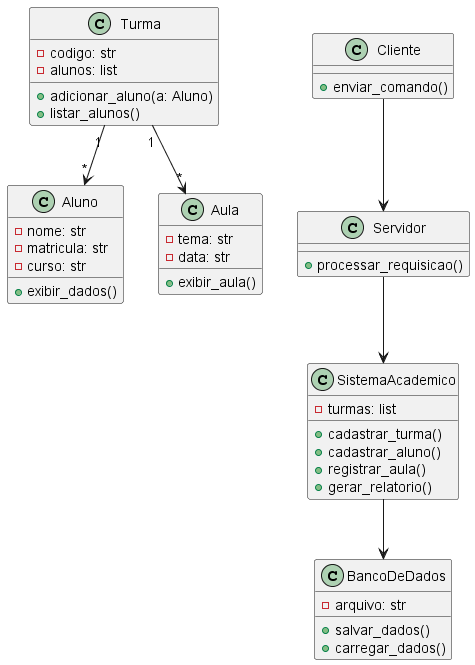

The diagram above was rendered by PlantUML. Its source (embedded in the PNG):
@startuml
class Aluno {
  - nome: str
  - matricula: str
  - curso: str
  + exibir_dados()
}

class Turma {
  - codigo: str
  - alunos: list
  + adicionar_aluno(a: Aluno)
  + listar_alunos()
}

class Aula {
  - tema: str
  - data: str
  + exibir_aula()
}

class SistemaAcademico {
  - turmas: list
  + cadastrar_turma()
  + cadastrar_aluno()
  + registrar_aula()
  + gerar_relatorio()
}

class BancoDeDados {
  - arquivo: str
  + salvar_dados()
  + carregar_dados()
}

class Cliente {
  + enviar_comando()
}

class Servidor {
  + processar_requisicao()
}

SistemaAcademico --> BancoDeDados
Servidor --> SistemaAcademico
Cliente --> Servidor
Turma "1" --> "*" Aluno
Turma "1" --> "*" Aula
@enduml